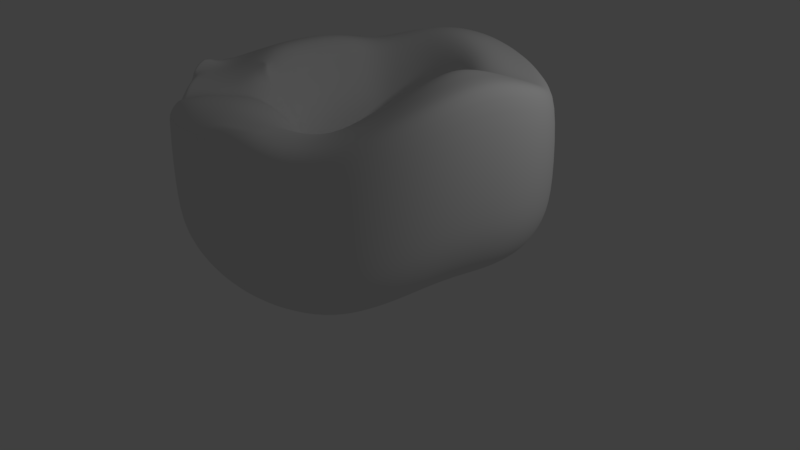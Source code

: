 # Source: test.blend  (saved by Blender 2.78.0; exported with 4.5.12 LTS)
import bpy
from mathutils import Matrix  # noqa: F401  (used for matrix-valued properties, if any)

bpy.ops.wm.read_factory_settings(use_empty=True)
scene = bpy.context.scene
scene.name = 'Scene'

# ---- collections
col_collection_1 = bpy.data.collections.new('Collection 1'); scene.collection.children.link(col_collection_1)

# ---- world
world_world = bpy.data.worlds.new('World'); scene.world = world_world
world_world.color = (0.05088, 0.05088, 0.05088)
world_world.use_sun_shadow = False
world_world.sun_shadow_jitter_overblur = 0.0
world_world.cycles.sampling_method = 'MANUAL'

# ---- cameras
cam_camera = bpy.data.cameras.new('Camera')
cam_camera.clip_end = 100.0
cam_camera.lens = 35.0
cam_camera.sensor_width = 32.0
cam_camera.sensor_height = 18.0
cam_camera.ortho_scale = 7.314
cam_camera.dof.focus_distance = 0.0

# ---- lights
light_lamp = bpy.data.lights.new('Lamp', 'POINT')
light_lamp.transmission_factor = 0.0
light_lamp.cutoff_distance = 30.0
light_lamp.energy = 100.0
light_lamp.shadow_buffer_clip_start = 1.001
light_lamp.shadow_soft_size = 0.1
light_lamp.shadow_maximum_resolution = 0.006
light_lamp.use_absolute_resolution = True

# ---- meshes
me_torus_001 = bpy.data.meshes.new('Torus.001')
me_torus_001.from_pydata([(0.9383, 0.007483, -0.1859), (0.9174, 0.005704, -0.02255), (0.8517, 0.004767, 0.1012), (0.7518, 0.004334, 0.1791), (0.633, 0.004431, 0.2003), (0.5136, 0.004911, 0.1648), (0.412, 0.005634, 0.07931), (0.3442, 0.005428, -0.04938), (0.3194, 0.002357, -0.2149), (0.3406, 0.002624, -0.4041), (0.406, 0.007165, -0.5538), (0.498, 0.01131, -0.7275), (0.6158, 0.01226, -0.7493), (0.7333, 0.01244, -0.7249), (0.8304, 0.01412, -0.6943), (0.8964, 0.02012, -0.6273), (0.9233, 0.1913, -0.1532), (0.9016, 0.1853, 0.003845), (0.8368, 0.1714, 0.1264), (0.7387, 0.1514, 0.2015), (0.6219, 0.1286, 0.2184), (0.5045, 0.1061, 0.1779), (0.4048, 0.08734, 0.08754), (0.3382, 0.0731, -0.0442), (0.314, 0.06437, -0.2101), (0.3352, 0.06838, -0.3962), (0.4001, 0.08566, -0.5413), (0.4918, 0.1099, -0.7054), (0.6088, 0.1353, -0.7214), (0.7247, 0.1583, -0.6896), (0.8197, 0.1797, -0.6609), (0.8838, 0.1991, -0.6006), (0.8734, 0.3679, -0.1236), (0.852, 0.3577, 0.03417), (0.7903, 0.3312, 0.1576), (0.6973, 0.2926, 0.2297), (0.587, 0.2477, 0.2421), (0.4761, 0.2031, 0.1968), (0.3821, 0.1656, 0.1014), (0.319, 0.1375, -0.03325), (0.2964, 0.1232, -0.1983), (0.3169, 0.1305, -0.3791), (0.3787, 0.1597, -0.5188), (0.466, 0.203, -0.6821), (0.578, 0.2523, -0.6881), (0.6881, 0.2984, -0.6523), (0.7774, 0.3387, -0.6248), (0.8374, 0.3708, -0.5659), (0.7899, 0.5307, -0.1005), (0.7699, 0.5164, 0.06003), (0.7136, 0.4785, 0.184), (0.6293, 0.4226, 0.2555), (0.5296, 0.3573, 0.2666), (0.4295, 0.2923, 0.2186), (0.3446, 0.2373, 0.1196), (0.2875, 0.1963, -0.01755), (0.2671, 0.1767, -0.1815), (0.286, 0.1866, -0.3552), (0.3424, 0.2263, -0.4899), (0.4214, 0.2865, -0.6523), (0.5236, 0.358, -0.6585), (0.6235, 0.4272, -0.6258), (0.7037, 0.4854, -0.5993), (0.7573, 0.5293, -0.545), (0.675, 0.6738, -0.08996), (0.6571, 0.6561, 0.06992), (0.6085, 0.6081, 0.1944), (0.5364, 0.5369, 0.2698), (0.4515, 0.4534, 0.2864), (0.3662, 0.3705, 0.2396), (0.2935, 0.2995, 0.1397), (0.2446, 0.247, 0.001199), (0.2276, 0.2226, -0.1608), (0.2452, 0.2347, -0.3271), (0.2923, 0.283, -0.4604), (0.3589, 0.3576, -0.6259), (0.4464, 0.4485, -0.6427), (0.532, 0.5382, -0.6165), (0.6002, 0.6143, -0.5977), (0.646, 0.6691, -0.5492), (0.5314, 0.7927, -0.1214), (0.5169, 0.7719, 0.04696), (0.4782, 0.7154, 0.1787), (0.4213, 0.6316, 0.259), (0.3544, 0.5332, 0.2798), (0.2872, 0.4353, 0.2369), (0.2296, 0.3499, 0.1401), (0.1913, 0.2874, 0.002614), (0.1828, 0.26, -0.1549), (0.1999, 0.2745, -0.3208), (0.2352, 0.3293, -0.4721), (0.2807, 0.4152, -0.6496), (0.3471, 0.5216, -0.6719), (0.4148, 0.6278, -0.6554), (0.4681, 0.7189, -0.6443), (0.5042, 0.7841, -0.5966), (0.3652, 0.8806, -0.1534), (0.3552, 0.8586, 0.01899), (0.3284, 0.7957, 0.156), (0.2892, 0.7024, 0.2414), (0.2431, 0.5928, 0.2681), (0.1963, 0.4824, 0.2277), (0.1562, 0.3858, 0.1311), (0.135, 0.317, -0.0008038), (0.1356, 0.2884, -0.1587), (0.1518, 0.3054, -0.3344), (0.1774, 0.3663, -0.4927), (0.2034, 0.4607, -0.6786), (0.2389, 0.5747, -0.7084), (0.2797, 0.6915, -0.6958), (0.3156, 0.7935, -0.6876), (0.3403, 0.8662, -0.6398), (0.1837, 0.9306, -0.1829), (0.1788, 0.9097, -0.004979), (0.1652, 0.8443, 0.137), (0.1453, 0.7454, 0.2262), (0.1218, 0.6281, 0.2567), (0.09799, 0.5096, 0.2217), (0.08184, 0.4071, 0.13), (0.07848, 0.3365, 0.001402), (0.08693, 0.3077, -0.1573), (0.1024, 0.327, -0.3364), (0.1193, 0.3937, -0.5014), (0.129, 0.4966, -0.6951), (0.1394, 0.6156, -0.7298), (0.1488, 0.734, -0.7256), (0.1557, 0.8383, -0.7232), (0.1638, 0.9134, -0.6764), (0.003868, 0.9481, -0.192), (-0.0005265, 0.9254, -0.01459), (-0.00233, 0.859, 0.128), (-0.00236, 0.7586, 0.2198), (-0.000655, 0.6392, 0.2532), (0.003293, 0.519, 0.2284), (0.01051, 0.4166, 0.1418), (0.02237, 0.3457, 0.0141), (0.03726, 0.3172, -0.1452), (0.05146, 0.3385, -0.3265), (0.05987, 0.4099, -0.4941), (0.05477, 0.5212, -0.6953), (0.04391, 0.6469, -0.7399), (0.02927, 0.768, -0.739), (0.01214, 0.8698, -0.7371), (0.001554, 0.9404, -0.6869), (-0.1596, 0.95, -0.1578), (-0.1637, 0.9203, 0.01296), (-0.156, 0.851, 0.1492), (-0.1384, 0.7507, 0.2371), (-0.1142, 0.6323, 0.2703), (-0.08652, 0.5142, 0.2483), (-0.05901, 0.4135, 0.1655), (-0.03355, 0.3437, 0.03539), (-0.01269, 0.3158, -0.1261), (-0.0005655, 0.338, -0.3037), (-0.001358, 0.4123, -0.4676), (-0.02145, 0.5306, -0.6735), (-0.0535, 0.6637, -0.7304), (-0.0906, 0.7886, -0.7317), (-0.128, 0.8879, -0.7204), (-0.1529, 0.9561, -0.6654), (-0.3242, 0.9318, -0.08928), (-0.3244, 0.8965, 0.07256), (-0.3046, 0.8232, 0.1977), (-0.2687, 0.7225, 0.2761), (-0.2227, 0.6077, 0.3027), (-0.1733, 0.4933, 0.2774), (-0.127, 0.3961, 0.197), (-0.08901, 0.3292, 0.06394), (-0.06295, 0.3025, -0.09943), (-0.05285, 0.3242, -0.2702), (-0.06321, 0.3983, -0.4258), (-0.1007, 0.5203, -0.6381), (-0.1549, 0.6585, -0.6949), (-0.2164, 0.7835, -0.6958), (-0.2742, 0.8832, -0.6775), (-0.313, 0.9478, -0.6133), (-0.4933, 0.8788, -0.004443), (-0.4864, 0.8404, 0.1435), (-0.4512, 0.7667, 0.2544), (-0.3952, 0.6683, 0.3214), (-0.327, 0.5599, 0.3397), (-0.2566, 0.4534, 0.309), (-0.1925, 0.3632, 0.2297), (-0.1428, 0.3013, 0.09606), (-0.1122, 0.2764, -0.06733), (-0.1048, 0.2961, -0.2295), (-0.1249, 0.3656, -0.366), (-0.1807, 0.4851, -0.5836), (-0.259, 0.6211, -0.6387), (-0.3467, 0.7455, -0.6308), (-0.427, 0.8391, -0.6077), (-0.4804, 0.9007, -0.536), (-0.6572, 0.7803, 0.07459), (-0.6411, 0.742, 0.2074), (-0.5896, 0.6726, 0.3031), (-0.5133, 0.5832, 0.3556), (-0.4243, 0.4861, 0.3629), (-0.3345, 0.3926, 0.3236), (-0.2544, 0.3133, 0.2409), (-0.194, 0.2587, 0.1097), (-0.1593, 0.2367, -0.04681), (-0.1548, 0.2538, -0.1906), (-0.1838, 0.3134, -0.2874), (-0.2555, 0.42, -0.4734), (-0.3605, 0.5485, -0.5619), (-0.4747, 0.6643, -0.5527), (-0.5785, 0.7496, -0.5182), (-0.647, 0.8032, -0.442), (-0.8028, 0.6323, 0.1003), (-0.7771, 0.5979, 0.2213), (-0.7106, 0.5395, 0.3107), (-0.6165, 0.4665, 0.3606), (-0.5092, 0.3878, 0.3662), (-0.4025, 0.3125, 0.3256), (-0.3089, 0.2483, 0.2426), (-0.2395, 0.2034, 0.1151), (-0.2024, 0.1842, -0.04411), (-0.2014, 0.1961, -0.1804), (-0.2395, 0.2433, -0.2474), (-0.3227, 0.3265, -0.339), (-0.4506, 0.4381, -0.4361), (-0.5928, 0.5402, -0.495), (-0.7174, 0.6109, -0.465), (-0.7992, 0.6578, -0.3916), (-0.9129, 0.4412, 0.08881), (-0.8791, 0.4164, 0.2106), (-0.8019, 0.375, 0.3009), (-0.6955, 0.3235, 0.3517), (-0.575, 0.2692, 0.3586), (-0.4562, 0.2162, 0.3198), (-0.3529, 0.1702, 0.2378), (-0.2775, 0.1365, 0.1097), (-0.239, 0.1201, -0.05021), (-0.2413, 0.1251, -0.1772), (-0.2887, 0.1552, -0.2427), (-0.3851, 0.2111, -0.3105), (-0.5307, 0.295, -0.4225), (-0.6933, 0.3726, -0.5181), (-0.8315, 0.4275, -0.5014), (-0.9196, 0.4675, -0.4248), (-0.9758, 0.2149, 0.06077), (-0.9379, 0.2066, 0.1837), (-0.856, 0.1886, 0.2765), (-0.7441, 0.1646, 0.3311), (-0.6174, 0.1377, 0.3419), (-0.4923, 0.1091, 0.3076), (-0.3838, 0.08312, 0.228), (-0.3054, 0.06183, 0.0991), (-0.267, 0.0483, -0.06302), (-0.2733, 0.04513, -0.1955), (-0.3288, 0.05569, -0.2742), (-0.438, 0.07965, -0.375), (-0.9026, 0.194, -0.5148), (-0.9923, 0.221, -0.4505), (-0.9863, -0.01548, 0.02983), (-0.9497, -0.006286, 0.1506), (-0.8702, -0.0004459, 0.2455), (-0.7601, 0.002568, 0.3048), (-0.6342, 0.002696, 0.3211), (-0.5087, -0.001015, 0.2922), (-0.3997, -0.006955, 0.2147), (-0.3215, -0.01565, 0.08577), (-0.2844, -0.02634, -0.07474), (-0.2941, -0.03779, -0.2137), (-0.3553, -0.04733, -0.3116), (-1.004, -0.02922, -0.4522), (-0.9509, -0.2166, 0.003554), (-0.9199, -0.197, 0.1212), (-0.8477, -0.1742, 0.218), (-0.7448, -0.1497, 0.2816), (-0.6251, -0.1262, 0.3027), (-0.5045, -0.1066, 0.2777), (-0.3996, -0.09339, 0.1987), (-0.3249, -0.08993, 0.06724), (-0.2898, -0.09827, -0.0835), (-0.3021, -0.1174, -0.226), (-0.889, -0.2412, -0.5195), (-0.9625, -0.241, -0.4385), (-0.8823, -0.3851, 0.00999), (-0.8577, -0.3645, 0.1266), (-0.7941, -0.3321, 0.2246), (-0.7005, -0.2907, 0.2894), (-0.5904, -0.2452, 0.3107), (-0.4794, -0.2033, 0.2845), (-0.3833, -0.1713, 0.2017), (-0.315, -0.1558, 0.07098), (-0.2837, -0.1607, -0.07676), (-0.297, -0.186, -0.2165), (-0.8215, -0.3949, -0.4452), (-0.8871, -0.4051, -0.3914), (-0.7934, -0.5452, -0.006073), (-0.7726, -0.5258, 0.1134), (-0.716, -0.4835, 0.2118), (-0.6323, -0.4253, 0.2751), (-0.5339, -0.3584, 0.2925), (-0.436, -0.2936, 0.2551), (-0.3521, -0.2435, 0.1579), (-0.2928, -0.2172, 0.01798), (-0.2662, -0.2186, -0.1338), (-0.2803, -0.2464, -0.2754), (-0.7434, -0.5232, -0.5141), (-0.7949, -0.5437, -0.3969), (-0.6712, -0.684, 0.03919), (-0.6581, -0.6626, 0.09486), (-0.6099, -0.6118, 0.197), (-0.5387, -0.5395, 0.2619), (-0.4556, -0.4568, 0.2778), (-0.3737, -0.3751, 0.2321), (-0.3056, -0.3072, 0.1263), (-0.258, -0.2688, -0.01548), (-0.2372, -0.2653, -0.166), (-0.2509, -0.2939, -0.3071), (-0.3001, -0.348, -0.4058), (-0.3846, -0.4184, -0.5478), (-0.6353, -0.6375, -0.5226), (-0.6861, -0.6761, -0.5041), (-0.5328, -0.7953, -0.05717), (-0.5182, -0.7722, 0.0733), (-0.4802, -0.7148, 0.1804), (-0.4244, -0.6312, 0.2467), (-0.3595, -0.5337, 0.2584), (-0.2958, -0.4384, 0.2116), (-0.2438, -0.3607, 0.1058), (-0.2102, -0.3115, -0.03957), (-0.1967, -0.3022, -0.1947), (-0.2091, -0.3306, -0.3369), (-0.2491, -0.3893, -0.4374), (-0.3169, -0.4692, -0.5947), (-0.3811, -0.5659, -0.5727), (-0.4453, -0.6593, -0.5384), (-0.5043, -0.7338, -0.5381), (-0.5496, -0.7741, -0.6023), (-0.3694, -0.8771, -0.0844), (-0.3589, -0.854, 0.05176), (-0.3327, -0.7917, 0.1587), (-0.2944, -0.6989, 0.2239), (-0.25, -0.59, 0.235), (-0.2066, -0.4833, 0.1904), (-0.1717, -0.3971, 0.09015), (-0.1507, -0.3439, -0.05538), (-0.1452, -0.3296, -0.2162), (-0.1558, -0.3574, -0.3622), (-0.1834, -0.4209, -0.4635), (-0.2305, -0.5113, -0.6371), (-0.2731, -0.6163, -0.6329), (-0.3158, -0.7176, -0.592), (-0.3554, -0.8011, -0.5644), (-0.3818, -0.8521, -0.5135), (-0.1925, -0.9276, -0.1122), (-0.1867, -0.9048, 0.02459), (-0.1731, -0.8392, 0.1333), (-0.1534, -0.7406, 0.2019), (-0.131, -0.6242, 0.2152), (-0.1094, -0.51, 0.1737), (-0.09293, -0.4174, 0.07796), (-0.08452, -0.3612, -0.06414), (-0.08445, -0.3464, -0.2277), (-0.09196, -0.3739, -0.3797), (-0.1058, -0.4404, -0.4862), (-0.1328, -0.5333, -0.6574), (-0.1526, -0.6421, -0.6527), (-0.173, -0.7509, -0.61), (-0.1938, -0.8415, -0.5802), (-0.2078, -0.8976, -0.5285), (-0.009067, -0.9442, -0.1427), (-0.007542, -0.9216, -3.768e-05), (-0.006503, -0.8551, 0.1169), (-0.006254, -0.7547, 0.188), (-0.006754, -0.6357, 0.2037), (-0.007969, -0.5176, 0.1644), (-0.01057, -0.4219, 0.07292), (-0.01482, -0.3637, -0.06499), (-0.01961, -0.349, -0.2301), (-0.02292, -0.3763, -0.389), (-0.02346, -0.4416, -0.4988), (-0.03024, -0.5343, -0.6685), (-0.02712, -0.6454, -0.6674), (-0.02489, -0.7573, -0.6293), (-0.02669, -0.8514, -0.604), (-0.02796, -0.91, -0.555), (0.1744, -0.9248, -0.1718), (0.172, -0.9031, -0.01812), (0.1608, -0.8384, 0.1119), (0.1417, -0.74, 0.1866), (0.1179, -0.6233, 0.2013), (0.09366, -0.5063, 0.16), (0.07201, -0.4108, 0.07212), (0.05527, -0.3528, -0.0598), (0.04605, -0.3376, -0.2247), (0.04701, -0.3634, -0.3918), (0.05959, -0.4261, -0.5054), (0.07235, -0.5169, -0.675), (0.09818, -0.6261, -0.6787), (0.1233, -0.7373, -0.6399), (0.1406, -0.8315, -0.6174), (0.1526, -0.8907, -0.5619), (0.3528, -0.8709, -0.169), (0.3455, -0.8502, -0.02287), (0.322, -0.7895, 0.1129), (0.2842, -0.697, 0.1896), (0.238, -0.5869, 0.2019), (0.1916, -0.4766, 0.1616), (0.1515, -0.3847, 0.07492), (0.1228, -0.329, -0.05145), (0.1097, -0.3143, -0.2136), (0.1152, -0.3379, -0.3825), (0.1398, -0.3958, -0.5062), (0.1715, -0.4818, -0.6699), (0.2196, -0.5855, -0.6702), (0.2659, -0.6914, -0.6436), (0.301, -0.7817, -0.631), (0.3258, -0.8376, -0.5709), (0.5181, -0.7837, -0.1528), (0.5064, -0.765, -0.01156), (0.4712, -0.7105, 0.1217), (0.4157, -0.6271, 0.1951), (0.3491, -0.528, 0.2081), (0.2822, -0.4288, 0.1689), (0.225, -0.3448, 0.08253), (0.1852, -0.2935, -0.04168), (0.1686, -0.2799, -0.1993), (0.1785, -0.3008, -0.3687), (0.2145, -0.3523, -0.4958), (0.2639, -0.4302, -0.649), (0.3319, -0.5243, -0.6518), (0.3983, -0.6216, -0.6254), (0.4508, -0.7031, -0.6111), (0.4863, -0.7522, -0.5655), (0.6602, -0.6644, -0.1819), (0.6452, -0.6488, -0.03602), (0.6001, -0.6028, 0.1028), (0.53, -0.5323, 0.1847), (0.4458, -0.4482, 0.2033), (0.3613, -0.364, 0.1703), (0.2893, -0.2923, 0.09013), (0.24, -0.2475, -0.02924), (0.2206, -0.2359, -0.1826), (0.2339, -0.2532, -0.3601), (0.2793, -0.296, -0.5008), (0.3429, -0.3616, -0.6656), (0.4272, -0.4422, -0.6822), (0.5107, -0.5256, -0.666), (0.578, -0.5943, -0.6587), (0.6235, -0.635, -0.6154), (0.7767, -0.5194, -0.2079), (0.7592, -0.5077, -0.05497), (0.7061, -0.4721, 0.08917), (0.6235, -0.4168, 0.1718), (0.5247, -0.3508, 0.1925), (0.4255, -0.2846, 0.16), (0.341, -0.2281, 0.07968), (0.2835, -0.1924, -0.04149), (0.2616, -0.1835, -0.1992), (0.278, -0.1965, -0.3798), (0.3316, -0.2287, -0.5257), (0.407, -0.2795, -0.696), (0.5048, -0.3436, -0.7186), (0.6025, -0.4091, -0.7053), (0.6823, -0.4625, -0.6983), (0.7362, -0.493, -0.6547), (0.8622, -0.3537, -0.2435), (0.8437, -0.3468, -0.07257), (0.7851, -0.3232, 0.08156), (0.6932, -0.2854, 0.1649), (0.5836, -0.24, 0.1891), (0.4735, -0.1943, 0.157), (0.3796, -0.1552, 0.07512), (0.3162, -0.1302, -0.04808), (0.2925, -0.1246, -0.209), (0.3113, -0.133, -0.3947), (0.371, -0.1535, -0.5443), (0.4551, -0.1876, -0.7198), (0.563, -0.232, -0.7456), (0.6711, -0.2769, -0.7316), (0.76, -0.3129, -0.7246), (0.8202, -0.3319, -0.6797), (0.9173, -0.1762, -0.2273), (0.8976, -0.1737, -0.05447), (0.8344, -0.1623, 0.08842), (0.7365, -0.1432, 0.1673), (0.6202, -0.1201, 0.1914), (0.5032, -0.09656, 0.1589), (0.4036, -0.07631, 0.07593), (0.3368, -0.06335, -0.05027), (0.3122, -0.0616, -0.214), (0.3326, -0.06524, -0.403), (0.3962, -0.0732, -0.5543), (0.4857, -0.08913, -0.7329), (0.6001, -0.1117, -0.7592), (0.7154, -0.1347, -0.735), (0.8101, -0.1522, -0.7163), (0.8741, -0.1586, -0.6671), (-0.2555, 0.42, -0.4734), (-0.3227, 0.3265, -0.339), (-0.3851, 0.2111, -0.3105), (-0.5307, 0.295, -0.4225), (-0.6933, 0.3726, -0.5181), (-0.8315, 0.4275, -0.5014), (-0.3288, 0.05569, -0.2742), (-0.438, 0.07965, -0.375), (-0.5924, 0.1245, -0.4729), (-0.7606, 0.1645, -0.5345), (-0.9026, 0.194, -0.5148), (-0.9923, 0.221, -0.4505), (-0.2941, -0.03779, -0.2137), (-0.3553, -0.04733, -0.3116), (-0.4729, -0.05417, -0.4674), (-0.6253, -0.04952, -0.5271), (-0.7843, -0.04758, -0.5222), (-0.919, -0.04245, -0.5078), (-1.004, -0.02922, -0.4522), (-0.3021, -0.1174, -0.226), (-0.365, -0.1447, -0.3304), (-0.4813, -0.1785, -0.4858), (-0.6226, -0.2055, -0.5049), (-0.7688, -0.2285, -0.5261), (-0.889, -0.2412, -0.5195), (-0.9625, -0.241, -0.4385), (-0.297, -0.186, -0.2165), (-0.3573, -0.2269, -0.3162), (-0.465, -0.2809, -0.4541), (-0.591, -0.3272, -0.4611), (-0.7183, -0.3666, -0.4753), (-0.8215, -0.3949, -0.4452), (-0.2662, -0.2186, -0.1338), (-0.2803, -0.2464, -0.2754), (-0.3363, -0.2953, -0.371), (-0.4341, -0.3576, -0.5052), (-0.5423, -0.4174, -0.4985), (-0.6498, -0.4717, -0.4946), (-0.7434, -0.5232, -0.5141), (-0.2372, -0.2653, -0.166), (-0.2509, -0.2939, -0.3071), (-0.3001, -0.348, -0.4058), (-0.3846, -0.4184, -0.5478), (-0.472, -0.494, -0.522), (-0.5597, -0.5708, -0.518), (-0.6353, -0.6375, -0.5226), (-0.6861, -0.6761, -0.5041), (-0.1967, -0.3022, -0.1947), (-0.2091, -0.3306, -0.3369), (-0.3169, -0.4692, -0.5947), (-0.3811, -0.5659, -0.5727), (-0.4453, -0.6593, -0.5384), (-0.5043, -0.7338, -0.5381), (-0.5496, -0.7741, -0.6023)], [], [(0, 16, 17, 1), (1, 17, 18, 2), (2, 18, 19, 3), (3, 19, 20, 4), (4, 20, 21, 5), (5, 21, 22, 6), (6, 22, 23, 7), (7, 23, 24, 8), (8, 24, 25, 9), (9, 25, 26, 10), (10, 26, 27, 11), (11, 27, 28, 12), (12, 28, 29, 13), (13, 29, 30, 14), (14, 30, 31, 15), (0, 15, 31, 16), (16, 32, 33, 17), (17, 33, 34, 18), (18, 34, 35, 19), (19, 35, 36, 20), (20, 36, 37, 21), (21, 37, 38, 22), (22, 38, 39, 23), (23, 39, 40, 24), (24, 40, 41, 25), (25, 41, 42, 26), (26, 42, 43, 27), (27, 43, 44, 28), (28, 44, 45, 29), (29, 45, 46, 30), (30, 46, 47, 31), (31, 47, 32, 16), (32, 48, 49, 33), (33, 49, 50, 34), (34, 50, 51, 35), (35, 51, 52, 36), (36, 52, 53, 37), (37, 53, 54, 38), (38, 54, 55, 39), (39, 55, 56, 40), (40, 56, 57, 41), (41, 57, 58, 42), (42, 58, 59, 43), (43, 59, 60, 44), (44, 60, 61, 45), (45, 61, 62, 46), (46, 62, 63, 47), (47, 63, 48, 32), (48, 64, 65, 49), (49, 65, 66, 50), (50, 66, 67, 51), (51, 67, 68, 52), (52, 68, 69, 53), (53, 69, 70, 54), (54, 70, 71, 55), (55, 71, 72, 56), (56, 72, 73, 57), (57, 73, 74, 58), (58, 74, 75, 59), (59, 75, 76, 60), (60, 76, 77, 61), (61, 77, 78, 62), (62, 78, 79, 63), (63, 79, 64, 48), (64, 80, 81, 65), (65, 81, 82, 66), (66, 82, 83, 67), (67, 83, 84, 68), (68, 84, 85, 69), (69, 85, 86, 70), (70, 86, 87, 71), (71, 87, 88, 72), (72, 88, 89, 73), (73, 89, 90, 74), (74, 90, 91, 75), (75, 91, 92, 76), (76, 92, 93, 77), (77, 93, 94, 78), (78, 94, 95, 79), (79, 95, 80, 64), (80, 96, 97, 81), (81, 97, 98, 82), (82, 98, 99, 83), (83, 99, 100, 84), (84, 100, 101, 85), (85, 101, 102, 86), (86, 102, 103, 87), (87, 103, 104, 88), (88, 104, 105, 89), (89, 105, 106, 90), (90, 106, 107, 91), (91, 107, 108, 92), (92, 108, 109, 93), (93, 109, 110, 94), (94, 110, 111, 95), (95, 111, 96, 80), (96, 112, 113, 97), (97, 113, 114, 98), (98, 114, 115, 99), (99, 115, 116, 100), (100, 116, 117, 101), (101, 117, 118, 102), (102, 118, 119, 103), (103, 119, 120, 104), (104, 120, 121, 105), (105, 121, 122, 106), (106, 122, 123, 107), (107, 123, 124, 108), (108, 124, 125, 109), (109, 125, 126, 110), (110, 126, 127, 111), (111, 127, 112, 96), (112, 128, 129, 113), (113, 129, 130, 114), (114, 130, 131, 115), (115, 131, 132, 116), (116, 132, 133, 117), (117, 133, 134, 118), (118, 134, 135, 119), (119, 135, 136, 120), (120, 136, 137, 121), (121, 137, 138, 122), (122, 138, 139, 123), (123, 139, 140, 124), (124, 140, 141, 125), (125, 141, 142, 126), (126, 142, 143, 127), (127, 143, 128, 112), (128, 144, 145, 129), (129, 145, 146, 130), (130, 146, 147, 131), (131, 147, 148, 132), (132, 148, 149, 133), (133, 149, 150, 134), (134, 150, 151, 135), (135, 151, 152, 136), (136, 152, 153, 137), (137, 153, 154, 138), (138, 154, 155, 139), (139, 155, 156, 140), (140, 156, 157, 141), (141, 157, 158, 142), (142, 158, 159, 143), (143, 159, 144, 128), (144, 160, 161, 145), (145, 161, 162, 146), (146, 162, 163, 147), (147, 163, 164, 148), (148, 164, 165, 149), (149, 165, 166, 150), (150, 166, 167, 151), (151, 167, 168, 152), (152, 168, 169, 153), (153, 169, 170, 154), (154, 170, 171, 155), (155, 171, 172, 156), (156, 172, 173, 157), (157, 173, 174, 158), (158, 174, 175, 159), (159, 175, 160, 144), (160, 176, 177, 161), (161, 177, 178, 162), (162, 178, 179, 163), (163, 179, 180, 164), (164, 180, 181, 165), (165, 181, 182, 166), (166, 182, 183, 167), (167, 183, 184, 168), (168, 184, 185, 169), (169, 185, 186, 170), (170, 186, 187, 171), (171, 187, 188, 172), (172, 188, 189, 173), (173, 189, 190, 174), (174, 190, 191, 175), (175, 191, 176, 160), (176, 192, 193, 177), (177, 193, 194, 178), (178, 194, 195, 179), (179, 195, 196, 180), (180, 196, 197, 181), (181, 197, 198, 182), (182, 198, 199, 183), (183, 199, 200, 184), (184, 200, 201, 185), (185, 201, 202, 186), (186, 202, 203, 187), (187, 203, 204, 188), (188, 204, 205, 189), (189, 205, 206, 190), (190, 206, 207, 191), (191, 207, 192, 176), (192, 208, 209, 193), (193, 209, 210, 194), (194, 210, 211, 195), (195, 211, 212, 196), (196, 212, 213, 197), (197, 213, 214, 198), (198, 214, 215, 199), (199, 215, 216, 200), (200, 216, 217, 201), (201, 217, 218, 202), (202, 218, 219, 203), (203, 219, 220, 204), (204, 220, 221, 205), (205, 221, 222, 206), (206, 222, 223, 207), (207, 223, 208, 192), (208, 224, 225, 209), (209, 225, 226, 210), (210, 226, 227, 211), (211, 227, 228, 212), (212, 228, 229, 213), (213, 229, 230, 214), (214, 230, 231, 215), (215, 231, 232, 216), (216, 232, 233, 217), (217, 233, 234, 218), (218, 234, 235, 219), (219, 235, 236, 220), (220, 236, 237, 221), (221, 237, 238, 222), (222, 238, 239, 223), (223, 239, 224, 208), (224, 240, 241, 225), (225, 241, 242, 226), (226, 242, 243, 227), (227, 243, 244, 228), (228, 244, 245, 229), (229, 245, 246, 230), (230, 246, 247, 231), (231, 247, 248, 232), (232, 248, 249, 233), (233, 249, 250, 234), (234, 250, 251, 235), (265, 253, 503, 510), (263, 275, 511, 504), (238, 252, 253, 239), (239, 253, 240, 224), (240, 254, 255, 241), (241, 255, 256, 242), (242, 256, 257, 243), (243, 257, 258, 244), (244, 258, 259, 245), (245, 259, 260, 246), (246, 260, 261, 247), (247, 261, 262, 248), (248, 262, 263, 249), (249, 263, 264, 250), (327, 328, 542, 541), (311, 312, 533, 532), (328, 329, 543, 542), (298, 310, 531, 524), (287, 299, 525, 518), (253, 265, 254, 240), (254, 266, 267, 255), (255, 267, 268, 256), (256, 268, 269, 257), (257, 269, 270, 258), (258, 270, 271, 259), (259, 271, 272, 260), (260, 272, 273, 261), (261, 273, 274, 262), (262, 274, 275, 263), (235, 219, 493, 494), (275, 287, 518, 511), (288, 276, 516, 523), (277, 265, 510, 517), (264, 263, 504, 505), (330, 331, 545, 544), (265, 277, 266, 254), (266, 278, 279, 267), (267, 279, 280, 268), (268, 280, 281, 269), (269, 281, 282, 270), (270, 282, 283, 271), (271, 283, 284, 272), (272, 284, 285, 273), (273, 285, 286, 274), (274, 286, 287, 275), (276, 277, 517, 516), (300, 288, 523, 530), (253, 252, 502, 503), (238, 237, 496, 497), (237, 236, 495, 496), (276, 288, 289, 277), (277, 289, 278, 266), (278, 290, 291, 279), (279, 291, 292, 280), (280, 292, 293, 281), (281, 293, 294, 282), (282, 294, 295, 283), (283, 295, 296, 284), (284, 296, 297, 285), (285, 297, 298, 286), (286, 298, 299, 287), (315, 314, 537, 538), (252, 238, 497, 502), (250, 264, 505, 498), (314, 300, 530, 537), (331, 315, 538, 545), (288, 300, 301, 289), (289, 301, 290, 278), (290, 302, 303, 291), (291, 303, 304, 292), (292, 304, 305, 293), (293, 305, 306, 294), (294, 306, 307, 295), (295, 307, 308, 296), (296, 308, 309, 297), (297, 309, 310, 298), (329, 330, 544, 543), (251, 250, 498, 499), (236, 235, 494, 495), (313, 327, 541, 534), (299, 298, 524, 525), (325, 311, 532, 540), (300, 314, 315, 301), (301, 315, 302, 290), (302, 316, 317, 303), (303, 317, 318, 304), (304, 318, 319, 305), (305, 319, 320, 306), (306, 320, 321, 307), (307, 321, 322, 308), (308, 322, 323, 309), (309, 323, 324, 310), (310, 324, 539, 531), (311, 325, 326, 312), (312, 326, 327, 313), (324, 325, 540, 539), (235, 251, 499, 494), (219, 203, 492, 493), (312, 313, 534, 533), (315, 331, 316, 302), (316, 332, 333, 317), (317, 333, 334, 318), (318, 334, 335, 319), (319, 335, 336, 320), (320, 336, 337, 321), (321, 337, 338, 322), (322, 338, 339, 323), (323, 339, 340, 324), (324, 340, 341, 325), (325, 341, 342, 326), (326, 342, 343, 327), (327, 343, 344, 328), (328, 344, 345, 329), (329, 345, 346, 330), (330, 346, 347, 331), (331, 347, 332, 316), (332, 348, 349, 333), (333, 349, 350, 334), (334, 350, 351, 335), (335, 351, 352, 336), (336, 352, 353, 337), (337, 353, 354, 338), (338, 354, 355, 339), (339, 355, 356, 340), (340, 356, 357, 341), (341, 357, 358, 342), (342, 358, 359, 343), (343, 359, 360, 344), (344, 360, 361, 345), (345, 361, 362, 346), (346, 362, 363, 347), (347, 363, 348, 332), (348, 364, 365, 349), (349, 365, 366, 350), (350, 366, 367, 351), (351, 367, 368, 352), (352, 368, 369, 353), (353, 369, 370, 354), (354, 370, 371, 355), (355, 371, 372, 356), (356, 372, 373, 357), (357, 373, 374, 358), (358, 374, 375, 359), (359, 375, 376, 360), (360, 376, 377, 361), (361, 377, 378, 362), (362, 378, 379, 363), (363, 379, 364, 348), (364, 380, 381, 365), (365, 381, 382, 366), (366, 382, 383, 367), (367, 383, 384, 368), (368, 384, 385, 369), (369, 385, 386, 370), (370, 386, 387, 371), (371, 387, 388, 372), (372, 388, 389, 373), (373, 389, 390, 374), (374, 390, 391, 375), (375, 391, 392, 376), (376, 392, 393, 377), (377, 393, 394, 378), (378, 394, 395, 379), (379, 395, 380, 364), (380, 396, 397, 381), (381, 397, 398, 382), (382, 398, 399, 383), (383, 399, 400, 384), (384, 400, 401, 385), (385, 401, 402, 386), (386, 402, 403, 387), (387, 403, 404, 388), (388, 404, 405, 389), (389, 405, 406, 390), (390, 406, 407, 391), (391, 407, 408, 392), (392, 408, 409, 393), (393, 409, 410, 394), (394, 410, 411, 395), (395, 411, 396, 380), (396, 412, 413, 397), (397, 413, 414, 398), (398, 414, 415, 399), (399, 415, 416, 400), (400, 416, 417, 401), (401, 417, 418, 402), (402, 418, 419, 403), (403, 419, 420, 404), (404, 420, 421, 405), (405, 421, 422, 406), (406, 422, 423, 407), (407, 423, 424, 408), (408, 424, 425, 409), (409, 425, 426, 410), (410, 426, 427, 411), (411, 427, 412, 396), (412, 428, 429, 413), (413, 429, 430, 414), (414, 430, 431, 415), (415, 431, 432, 416), (416, 432, 433, 417), (417, 433, 434, 418), (418, 434, 435, 419), (419, 435, 436, 420), (420, 436, 437, 421), (421, 437, 438, 422), (422, 438, 439, 423), (423, 439, 440, 424), (424, 440, 441, 425), (425, 441, 442, 426), (426, 442, 443, 427), (427, 443, 428, 412), (428, 444, 445, 429), (429, 445, 446, 430), (430, 446, 447, 431), (431, 447, 448, 432), (432, 448, 449, 433), (433, 449, 450, 434), (434, 450, 451, 435), (435, 451, 452, 436), (436, 452, 453, 437), (437, 453, 454, 438), (438, 454, 455, 439), (439, 455, 456, 440), (440, 456, 457, 441), (441, 457, 458, 442), (442, 458, 459, 443), (443, 459, 444, 428), (444, 460, 461, 445), (445, 461, 462, 446), (446, 462, 463, 447), (447, 463, 464, 448), (448, 464, 465, 449), (449, 465, 466, 450), (450, 466, 467, 451), (451, 467, 468, 452), (452, 468, 469, 453), (453, 469, 470, 454), (454, 470, 471, 455), (455, 471, 472, 456), (456, 472, 473, 457), (457, 473, 474, 458), (458, 474, 475, 459), (459, 475, 460, 444), (460, 476, 477, 461), (461, 477, 478, 462), (462, 478, 479, 463), (463, 479, 480, 464), (464, 480, 481, 465), (465, 481, 482, 466), (466, 482, 483, 467), (467, 483, 484, 468), (468, 484, 485, 469), (469, 485, 486, 470), (470, 486, 487, 471), (471, 487, 488, 472), (472, 488, 489, 473), (473, 489, 490, 474), (474, 490, 491, 475), (475, 491, 476, 460), (476, 0, 1, 477), (477, 1, 2, 478), (478, 2, 3, 479), (479, 3, 4, 480), (480, 4, 5, 481), (481, 5, 6, 482), (482, 6, 7, 483), (483, 7, 8, 484), (484, 8, 9, 485), (485, 9, 10, 486), (486, 10, 11, 487), (487, 11, 12, 488), (488, 12, 13, 489), (489, 13, 14, 490), (490, 14, 15, 491), (491, 15, 0, 476), (494, 499, 500, 495), (495, 500, 501, 496), (496, 501, 502, 497), (498, 505, 506, 499), (499, 506, 507, 500), (500, 507, 508, 501), (501, 508, 509, 502), (502, 509, 510, 503), (504, 511, 512, 505), (505, 512, 513, 506), (506, 513, 514, 507), (507, 514, 515, 508), (508, 515, 516, 509), (509, 516, 517, 510), (511, 518, 519, 512), (512, 519, 520, 513), (513, 520, 521, 514), (514, 521, 522, 515), (515, 522, 523, 516), (518, 525, 526, 519), (519, 526, 527, 520), (520, 527, 528, 521), (521, 528, 529, 522), (522, 529, 530, 523), (524, 531, 532, 525), (525, 532, 533, 526), (526, 533, 534, 527), (527, 534, 535, 528), (528, 535, 536, 529), (529, 536, 537, 530), (531, 539, 540, 532), (534, 541, 542, 535), (535, 542, 543, 536), (536, 543, 544, 537), (537, 544, 545, 538)])
me_torus_001.polygons.foreach_set('use_smooth', [True] * 546)
me_torus_001.use_remesh_preserve_volume = False
me_torus_001.use_remesh_preserve_attributes = False
me_torus_001.use_mirror_vertex_groups = False
me_torus_001.update()

# ---- objects
ob_torus_001 = bpy.data.objects.new('Torus.001', me_torus_001)
ob_lamp = bpy.data.objects.new('Lamp', light_lamp)
ob_camera = bpy.data.objects.new('Camera', cam_camera)

# ---- transforms, parenting, visibility, modifiers, constraints
ob_torus_001.location = (-0.0017, -0.0009294, -0.002058)
ob_torus_001.rotation_euler = (9.384, 0.06342, 1.391)
ob_torus_001.scale = (2.373, 2.373, 2.373)
ob_torus_001.lineart.crease_threshold = 0.0
_m = ob_torus_001.modifiers.new('Subsurf', 'SUBSURF')
_m.uv_smooth = 'PRESERVE_CORNERS'
_m.quality = 2
_m.levels = 2
_m.show_only_control_edges = False
ob_lamp.location = (4.945, 2.151, 3.913)
ob_lamp.rotation_euler = (0.6503, 0.05522, 1.866)
ob_lamp.lock_rotations_4d = False
ob_lamp.empty_display_type = 'ARROWS'
ob_lamp.color = (0.0, 0.0, 0.0, 0.0)
ob_lamp.lineart.crease_threshold = 0.0
ob_camera.location = (7.481, -6.508, 4.387)
ob_camera.rotation_euler = (1.109, 0.0, 0.8149)
ob_camera.lock_rotations_4d = False
ob_camera.empty_display_type = 'ARROWS'
ob_camera.color = (0.0, 0.0, 0.0, 0.0)
ob_camera.display_type = 'WIRE'
ob_camera.lineart.crease_threshold = 0.0

# ---- collection membership
col_collection_1.objects.link(ob_torus_001)
col_collection_1.objects.link(ob_lamp)
col_collection_1.objects.link(ob_camera)

# ---- scene / render settings (as saved in the file)
scene.camera = ob_camera
scene.frame_start = 1; scene.frame_end = 250; scene.frame_set(1)
scene.render.engine = 'CYCLES'
scene.render.resolution_percentage = 50
scene.render.dither_intensity = 0.0
scene.cycles.use_denoising = False
scene.cycles.samples = 128
scene.cycles.sampling_pattern = 'TABULATED_SOBOL'
scene.cycles.light_sampling_threshold = 0.0
scene.cycles.use_adaptive_sampling = False
scene.cycles.use_light_tree = False
scene.cycles.blur_glossy = 0.0
scene.cycles.sample_clamp_indirect = 0.0
scene.view_settings.view_transform = 'Standard'
bpy.context.view_layer.update()
